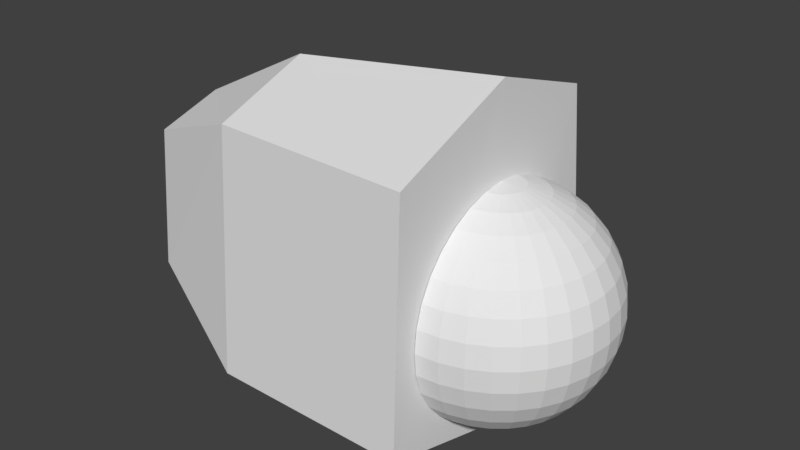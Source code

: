 # Source: L_thumb1.blend  (saved by Blender 2.79.0; exported with 4.5.12 LTS)
import bpy
from mathutils import Matrix  # noqa: F401  (used for matrix-valued properties, if any)

bpy.ops.wm.read_factory_settings(use_empty=True)
scene = bpy.context.scene
scene.name = 'Scene'

# ---- collections
col_collection_1 = bpy.data.collections.new('Collection 1'); scene.collection.children.link(col_collection_1)

# ---- materials (node trees are filled in below, after node groups)
mat_l_thumb1 = bpy.data.materials.new('L_thumb1')
mat_l_thumb1.alpha_threshold = 0.0
mat_l_thumb1.use_transparent_shadow = False
mat_l_thumb1.roughness = 0.5

# ---- material node trees

# ---- world
world_world = bpy.data.worlds.new('World'); scene.world = world_world
world_world.color = (0.05088, 0.05088, 0.05088)
world_world.use_sun_shadow = False
world_world.sun_shadow_jitter_overblur = 0.0
world_world.cycles.sampling_method = 'MANUAL'

# ---- meshes
me_014 = bpy.data.meshes.new('球.014')
me_014.from_pydata([(-0.1951, 0.0, 0.9808), (-0.3827, 0.0, 0.9239), (-0.5556, 0.0, 0.8315), (-0.7071, 0.0, 0.7071), (-0.8315, 0.0, 0.5556), (-0.9239, 0.0, 0.3827), (-0.9808, 0.0, 0.1951), (-1.0, 0.0, 7.55e-08), (-0.9808, 0.0, -0.1951), (-0.9239, 0.0, -0.3827), (-0.8315, 0.0, -0.5556), (-0.7071, 0.0, -0.7071), (-0.5556, 0.0, -0.8315), (-0.3827, 0.0, -0.9239), (-0.1951, 0.0, -0.9808), (-0.1913, 0.03806, 0.9808), (-0.3753, 0.07466, 0.9239), (-0.5449, 0.1084, 0.8315), (-0.6935, 0.1379, 0.7071), (-0.8155, 0.1622, 0.5556), (-0.9061, 0.1802, 0.3827), (-0.9619, 0.1913, 0.1951), (-0.9808, 0.1951, 7.55e-08), (-0.9619, 0.1913, -0.1951), (-0.9061, 0.1802, -0.3827), (-0.8155, 0.1622, -0.5556), (-0.6935, 0.1379, -0.7071), (-0.5449, 0.1084, -0.8315), (-0.3753, 0.07466, -0.9239), (-0.1913, 0.03806, -0.9808), (-0.1802, 0.07466, 0.9808), (-0.3536, 0.1464, 0.9239), (-0.5133, 0.2126, 0.8315), (-0.6533, 0.2706, 0.7071), (-0.7682, 0.3182, 0.5556), (-0.8536, 0.3536, 0.3827), (-0.9061, 0.3753, 0.1951), (-0.9239, 0.3827, 7.55e-08), (-0.9061, 0.3753, -0.1951), (-0.8536, 0.3536, -0.3827), (-0.7682, 0.3182, -0.5556), (-0.6533, 0.2706, -0.7071), (-0.5133, 0.2126, -0.8315), (-0.3536, 0.1464, -0.9239), (-0.1802, 0.07466, -0.9808), (-0.1622, 0.1084, 0.9808), (-0.3182, 0.2126, 0.9239), (-0.4619, 0.3087, 0.8315), (-0.5879, 0.3928, 0.7071), (-0.6913, 0.4619, 0.5556), (-0.7682, 0.5133, 0.3827), (-0.8155, 0.5449, 0.1951), (-0.8315, 0.5556, 7.55e-08), (-0.8155, 0.5449, -0.1951), (-0.7682, 0.5133, -0.3827), (-0.6913, 0.4619, -0.5556), (-0.5879, 0.3928, -0.7071), (-0.4619, 0.3087, -0.8315), (-0.3182, 0.2126, -0.9239), (-0.1622, 0.1084, -0.9808), (-0.1379, 0.1379, 0.9808), (-0.2706, 0.2706, 0.9239), (-0.3928, 0.3928, 0.8315), (-0.5, 0.5, 0.7071), (-0.5879, 0.5879, 0.5556), (-0.6533, 0.6533, 0.3827), (-0.6935, 0.6935, 0.1951), (-0.7071, 0.7071, 7.55e-08), (-0.6935, 0.6935, -0.1951), (-0.6533, 0.6533, -0.3827), (-0.5879, 0.5879, -0.5556), (-0.5, 0.5, -0.7071), (-0.3928, 0.3928, -0.8315), (-0.2706, 0.2706, -0.9239), (-0.1379, 0.1379, -0.9808), (-0.1084, 0.1622, 0.9808), (-0.2126, 0.3182, 0.9239), (-0.3087, 0.4619, 0.8315), (-0.3928, 0.5879, 0.7071), (-0.4619, 0.6913, 0.5556), (-0.5133, 0.7682, 0.3827), (-0.5449, 0.8155, 0.1951), (-0.5556, 0.8315, 7.55e-08), (-0.5449, 0.8155, -0.1951), (-0.5133, 0.7682, -0.3827), (-0.4619, 0.6913, -0.5556), (-0.3928, 0.5879, -0.7071), (-0.3087, 0.4619, -0.8315), (-0.2126, 0.3182, -0.9239), (-0.1084, 0.1622, -0.9808), (-0.07466, 0.1802, 0.9808), (-0.1464, 0.3536, 0.9239), (-0.2126, 0.5133, 0.8315), (-0.2706, 0.6533, 0.7071), (-0.3182, 0.7682, 0.5556), (-0.3536, 0.8536, 0.3827), (-0.3753, 0.9061, 0.1951), (-0.3827, 0.9239, 7.55e-08), (-0.3753, 0.9061, -0.1951), (-0.3536, 0.8536, -0.3827), (-0.3182, 0.7682, -0.5556), (-0.2706, 0.6533, -0.7071), (-0.2126, 0.5133, -0.8315), (-0.1464, 0.3536, -0.9239), (-0.07466, 0.1802, -0.9808), (-0.03806, 0.1913, 0.9808), (-0.07466, 0.3753, 0.9239), (-0.1084, 0.5449, 0.8315), (-0.1379, 0.6935, 0.7071), (-0.1622, 0.8155, 0.5556), (-0.1802, 0.9061, 0.3827), (-0.1913, 0.9619, 0.1951), (-0.1951, 0.9808, 7.55e-08), (-0.1913, 0.9619, -0.1951), (-0.1802, 0.9061, -0.3827), (-0.1622, 0.8155, -0.5556), (-0.1379, 0.6935, -0.7071), (-0.1084, 0.5449, -0.8315), (-0.07466, 0.3753, -0.9239), (-0.03806, 0.1913, -0.9808), (3.266e-07, 0.1951, 0.9808), (3.192e-07, 0.3827, 0.9239), (3.117e-07, 0.5556, 0.8315), (3.192e-07, 0.7071, 0.7071), (3.341e-07, 0.8315, 0.5556), (2.745e-07, 0.9239, 0.3827), (3.937e-07, 0.9808, 0.1951), (3.788e-07, 1.0, 7.55e-08), (3.937e-07, 0.9808, -0.1951), (2.298e-07, 0.9239, -0.3827), (3.341e-07, 0.8315, -0.5556), (3.192e-07, 0.7071, -0.7071), (3.415e-07, 0.5556, -0.8315), (3.043e-07, 0.3827, -0.9239), (3.08e-07, 0.1951, -0.9808), (3.258e-07, 0.0, -1.0), (3.117e-07, -0.1951, 0.9808), (2.819e-07, -0.3827, 0.9239), (2.819e-07, -0.5556, 0.8315), (1.851e-07, -0.7071, 0.7071), (1.404e-07, -0.8315, 0.5556), (3.192e-07, -0.9239, 0.3827), (9.567e-08, -0.9808, 0.1951), (1.404e-07, -1.0, 7.55e-08), (9.567e-08, -0.9808, -0.1951), (3.192e-07, -0.9239, -0.3827), (1.404e-07, -0.8315, -0.5556), (1.851e-07, -0.7071, -0.7071), (2.596e-07, -0.5556, -0.8315), (2.521e-07, -0.3827, -0.9239), (3.155e-07, -0.1951, -0.9808), (-0.03806, -0.1913, 0.9808), (-0.07466, -0.3753, 0.9239), (-0.1084, -0.5449, 0.8315), (-0.1379, -0.6935, 0.7071), (-0.1622, -0.8155, 0.5556), (-0.1802, -0.9061, 0.3827), (-0.1913, -0.9619, 0.1951), (-0.1951, -0.9808, 7.55e-08), (-0.1913, -0.9619, -0.1951), (-0.1802, -0.9061, -0.3827), (-0.1622, -0.8155, -0.5556), (-0.1379, -0.6935, -0.7071), (-0.1084, -0.5449, -0.8315), (-0.07466, -0.3753, -0.9239), (-0.03806, -0.1913, -0.9808), (-0.07466, -0.1802, 0.9808), (-0.1464, -0.3536, 0.9239), (-0.2126, -0.5133, 0.8315), (-0.2706, -0.6533, 0.7071), (-0.3182, -0.7682, 0.5556), (-0.3536, -0.8536, 0.3827), (-0.3753, -0.9061, 0.1951), (-0.3827, -0.9239, 7.55e-08), (-0.3753, -0.9061, -0.1951), (-0.3536, -0.8536, -0.3827), (-0.3182, -0.7682, -0.5556), (-0.2706, -0.6533, -0.7071), (-0.2126, -0.5133, -0.8315), (-0.1464, -0.3536, -0.9239), (-0.07466, -0.1802, -0.9808), (-0.1084, -0.1622, 0.9808), (-0.2126, -0.3182, 0.9239), (-0.3087, -0.4619, 0.8315), (-0.3928, -0.5879, 0.7071), (-0.4619, -0.6913, 0.5556), (-0.5133, -0.7682, 0.3827), (-0.5449, -0.8155, 0.1951), (-0.5556, -0.8315, 7.55e-08), (-0.5449, -0.8155, -0.1951), (-0.5133, -0.7682, -0.3827), (-0.4619, -0.6913, -0.5556), (-0.3928, -0.5879, -0.7071), (-0.3087, -0.4619, -0.8315), (-0.2126, -0.3182, -0.9239), (-0.1084, -0.1622, -0.9808), (-0.1379, -0.1379, 0.9808), (-0.2706, -0.2706, 0.9239), (-0.3928, -0.3928, 0.8315), (-0.5, -0.5, 0.7071), (-0.5879, -0.5879, 0.5556), (-0.6533, -0.6533, 0.3827), (-0.6935, -0.6935, 0.1951), (-0.7071, -0.7071, 7.55e-08), (-0.6935, -0.6935, -0.1951), (-0.6533, -0.6533, -0.3827), (-0.5879, -0.5879, -0.5556), (-0.5, -0.5, -0.7071), (-0.3928, -0.3928, -0.8315), (-0.2706, -0.2706, -0.9239), (-0.1379, -0.1379, -0.9808), (-0.1622, -0.1084, 0.9808), (-0.3182, -0.2126, 0.9239), (-0.4619, -0.3087, 0.8315), (-0.5879, -0.3928, 0.7071), (-0.6913, -0.4619, 0.5556), (-0.7682, -0.5133, 0.3827), (-0.8155, -0.5449, 0.1951), (-0.8315, -0.5556, 7.55e-08), (-0.8155, -0.5449, -0.1951), (-0.7682, -0.5133, -0.3827), (-0.6913, -0.4619, -0.5556), (-0.5879, -0.3928, -0.7071), (-0.4619, -0.3087, -0.8315), (-0.3182, -0.2126, -0.9239), (-0.1622, -0.1084, -0.9808), (2.48e-08, -1.247e-07, 1.0), (-0.1802, -0.07466, 0.9808), (-0.3536, -0.1464, 0.9239), (-0.5133, -0.2126, 0.8315), (-0.6533, -0.2706, 0.7071), (-0.7682, -0.3182, 0.5556), (-0.8536, -0.3536, 0.3827), (-0.9061, -0.3753, 0.1951), (-0.9239, -0.3827, 7.55e-08), (-0.9061, -0.3753, -0.1951), (-0.8536, -0.3536, -0.3827), (-0.7682, -0.3182, -0.5556), (-0.6533, -0.2706, -0.7071), (-0.5133, -0.2126, -0.8315), (-0.3536, -0.1464, -0.9239), (-0.1802, -0.07466, -0.9808), (-0.1913, -0.03806, 0.9808), (-0.3753, -0.07466, 0.9239), (-0.5449, -0.1084, 0.8315), (-0.6935, -0.1379, 0.7071), (-0.8155, -0.1622, 0.5556), (-0.9061, -0.1802, 0.3827), (-0.9619, -0.1913, 0.1951), (-0.9808, -0.1951, 7.55e-08), (-0.9619, -0.1913, -0.1951), (-0.9061, -0.1802, -0.3827), (-0.8155, -0.1622, -0.5556), (-0.6935, -0.1379, -0.7071), (-0.5449, -0.1084, -0.8315), (-0.3753, -0.07466, -0.9239), (-0.1913, -0.03806, -0.9808), (0.003801, 1.254, -0.8797), (0.003792, -1.232, -0.8401), (2.953, -0.8269, -0.373), (2.953, 0.6981, -0.2797), (0.003798, 0.977, 1.478), (0.003789, -1.156, 1.327), (2.953, -0.723, 0.8583), (2.953, 0.5913, 0.8343), (-0.01246, -0.01211, -1.178), (2.952, -0.03501, -0.5629), (0.003793, -0.006044, 1.801), (2.953, -0.1308, 1.046), (1.867, -1.167, -0.9026), (1.867, -0.1559, 1.61), (1.867, 1.048, -0.7374), (1.867, -1.016, 1.278), (1.867, -0.01211, -1.114), (1.867, 0.8929, 1.235)], [], [(9, 8, 23, 24), (7, 6, 21, 22), (5, 4, 19, 20), (3, 2, 17, 18), (14, 13, 28, 29), (1, 0, 15, 16), (12, 11, 26, 27), (10, 9, 24, 25), (8, 7, 22, 23), (6, 5, 20, 21), (4, 3, 18, 19), (2, 1, 16, 17), (13, 12, 27, 28), (11, 10, 25, 26), (19, 18, 33, 34), (17, 16, 31, 32), (28, 27, 42, 43), (26, 25, 40, 41), (24, 23, 38, 39), (22, 21, 36, 37), (20, 19, 34, 35), (18, 17, 32, 33), (29, 28, 43, 44), (16, 15, 30, 31), (27, 26, 41, 42), (25, 24, 39, 40), (23, 22, 37, 38), (21, 20, 35, 36), (34, 33, 48, 49), (32, 31, 46, 47), (43, 42, 57, 58), (41, 40, 55, 56), (39, 38, 53, 54), (37, 36, 51, 52), (35, 34, 49, 50), (33, 32, 47, 48), (44, 43, 58, 59), (31, 30, 45, 46), (42, 41, 56, 57), (40, 39, 54, 55), (38, 37, 52, 53), (36, 35, 50, 51), (49, 48, 63, 64), (47, 46, 61, 62), (58, 57, 72, 73), (56, 55, 70, 71), (54, 53, 68, 69), (52, 51, 66, 67), (50, 49, 64, 65), (48, 47, 62, 63), (59, 58, 73, 74), (46, 45, 60, 61), (57, 56, 71, 72), (55, 54, 69, 70), (53, 52, 67, 68), (51, 50, 65, 66), (64, 63, 78, 79), (62, 61, 76, 77), (73, 72, 87, 88), (71, 70, 85, 86), (69, 68, 83, 84), (67, 66, 81, 82), (65, 64, 79, 80), (63, 62, 77, 78), (74, 73, 88, 89), (61, 60, 75, 76), (72, 71, 86, 87), (70, 69, 84, 85), (68, 67, 82, 83), (66, 65, 80, 81), (79, 78, 93, 94), (77, 76, 91, 92), (88, 87, 102, 103), (86, 85, 100, 101), (84, 83, 98, 99), (82, 81, 96, 97), (80, 79, 94, 95), (78, 77, 92, 93), (89, 88, 103, 104), (76, 75, 90, 91), (87, 86, 101, 102), (85, 84, 99, 100), (83, 82, 97, 98), (81, 80, 95, 96), (94, 93, 108, 109), (92, 91, 106, 107), (103, 102, 117, 118), (101, 100, 115, 116), (99, 98, 113, 114), (97, 96, 111, 112), (95, 94, 109, 110), (93, 92, 107, 108), (104, 103, 118, 119), (91, 90, 105, 106), (102, 101, 116, 117), (100, 99, 114, 115), (98, 97, 112, 113), (96, 95, 110, 111), (109, 108, 123, 124), (107, 106, 121, 122), (118, 117, 132, 133), (116, 115, 130, 131), (114, 113, 128, 129), (112, 111, 126, 127), (110, 109, 124, 125), (108, 107, 122, 123), (119, 118, 133, 134), (106, 105, 120, 121), (117, 116, 131, 132), (115, 114, 129, 130), (113, 112, 127, 128), (111, 110, 125, 126), (140, 139, 154, 155), (138, 137, 152, 153), (149, 148, 163, 164), (147, 146, 161, 162), (145, 144, 159, 160), (143, 142, 157, 158), (141, 140, 155, 156), (139, 138, 153, 154), (150, 149, 164, 165), (137, 136, 151, 152), (148, 147, 162, 163), (146, 145, 160, 161), (144, 143, 158, 159), (142, 141, 156, 157), (155, 154, 169, 170), (153, 152, 167, 168), (164, 163, 178, 179), (162, 161, 176, 177), (160, 159, 174, 175), (158, 157, 172, 173), (156, 155, 170, 171), (154, 153, 168, 169), (165, 164, 179, 180), (152, 151, 166, 167), (163, 162, 177, 178), (161, 160, 175, 176), (159, 158, 173, 174), (157, 156, 171, 172), (170, 169, 184, 185), (168, 167, 182, 183), (179, 178, 193, 194), (177, 176, 191, 192), (175, 174, 189, 190), (173, 172, 187, 188), (171, 170, 185, 186), (169, 168, 183, 184), (180, 179, 194, 195), (167, 166, 181, 182), (178, 177, 192, 193), (176, 175, 190, 191), (174, 173, 188, 189), (172, 171, 186, 187), (185, 184, 199, 200), (183, 182, 197, 198), (194, 193, 208, 209), (192, 191, 206, 207), (190, 189, 204, 205), (188, 187, 202, 203), (186, 185, 200, 201), (184, 183, 198, 199), (195, 194, 209, 210), (182, 181, 196, 197), (193, 192, 207, 208), (191, 190, 205, 206), (189, 188, 203, 204), (187, 186, 201, 202), (200, 199, 214, 215), (198, 197, 212, 213), (209, 208, 223, 224), (207, 206, 221, 222), (205, 204, 219, 220), (203, 202, 217, 218), (201, 200, 215, 216), (199, 198, 213, 214), (210, 209, 224, 225), (197, 196, 211, 212), (208, 207, 222, 223), (206, 205, 220, 221), (204, 203, 218, 219), (202, 201, 216, 217), (215, 214, 230, 231), (213, 212, 228, 229), (224, 223, 239, 240), (222, 221, 237, 238), (220, 219, 235, 236), (218, 217, 233, 234), (216, 215, 231, 232), (214, 213, 229, 230), (225, 224, 240, 241), (212, 211, 227, 228), (223, 222, 238, 239), (221, 220, 236, 237), (219, 218, 234, 235), (217, 216, 232, 233), (231, 230, 245, 246), (229, 228, 243, 244), (240, 239, 254, 255), (238, 237, 252, 253), (236, 235, 250, 251), (234, 233, 248, 249), (232, 231, 246, 247), (230, 229, 244, 245), (241, 240, 255, 256), (228, 227, 242, 243), (239, 238, 253, 254), (237, 236, 251, 252), (235, 234, 249, 250), (233, 232, 247, 248), (135, 14, 29), (0, 226, 15), (135, 29, 44), (15, 226, 30), (135, 44, 59), (30, 226, 45), (135, 59, 74), (45, 226, 60), (135, 74, 89), (60, 226, 75), (135, 89, 104), (75, 226, 90), (135, 104, 119), (90, 226, 105), (135, 119, 134), (105, 226, 120), (135, 150, 165), (136, 226, 151), (135, 165, 180), (151, 226, 166), (135, 180, 195), (166, 226, 181), (135, 195, 210), (181, 226, 196), (135, 210, 225), (196, 226, 211), (135, 225, 241), (211, 226, 227), (135, 241, 256), (227, 226, 242), (246, 245, 3, 4), (135, 256, 14), (244, 243, 1, 2), (255, 254, 12, 13), (242, 226, 0), (253, 252, 10, 11), (251, 250, 8, 9), (249, 248, 6, 7), (247, 246, 4, 5), (245, 244, 2, 3), (256, 255, 13, 14), (243, 242, 0, 1), (254, 253, 11, 12), (252, 251, 9, 10), (250, 249, 7, 8), (248, 247, 5, 6), (261, 267, 265, 257), (262, 272, 269, 258), (268, 264, 260, 266), (274, 261, 257, 271), (257, 265, 273, 271), (274, 270, 267, 261), (267, 262, 258, 265), (265, 258, 269, 273), (270, 272, 262, 267), (263, 268, 266, 259), (264, 268, 270, 274), (264, 274, 271, 260), (273, 269, 259, 266), (271, 273, 266, 260), (272, 263, 259, 269), (268, 263, 272, 270)])
_uv = me_014.uv_layers.new(name='UVマップ')
_uv.uv.foreach_set('vector', [0.2335, 0.6749, 0.2111, 0.6865, 0.2026, 0.665, 0.2227, 0.6557, 0.187, 0.6943, 0.1644, 0.6943, 0.1625, 0.6753, 0.1822, 0.6715, 0.1457, 0.6943, 0.1282, 0.6944, 0.1271, 0.6801, 0.1444, 0.6778, 0.111, 0.6945, 0.09371, 0.6947, 0.09292, 0.6849, 0.1101, 0.6824, 0.3154, 0.5824, 0.3027, 0.6039, 0.2953, 0.5981, 0.3114, 0.5797, 0.07566, 0.6948, 0.05637, 0.695, 0.05602, 0.6911, 0.07505, 0.6878, 0.2885, 0.6243, 0.2722, 0.6433, 0.2607, 0.6306, 0.2785, 0.6151, 0.2539, 0.6603, 0.2335, 0.6749, 0.2227, 0.6557, 0.2421, 0.6442, 0.2111, 0.6865, 0.187, 0.6943, 0.1822, 0.6715, 0.2026, 0.665, 0.1644, 0.6943, 0.1457, 0.6943, 0.1444, 0.6778, 0.1625, 0.6753, 0.1282, 0.6944, 0.111, 0.6945, 0.1101, 0.6824, 0.1271, 0.6801, 0.09371, 0.6947, 0.07566, 0.6948, 0.07505, 0.6878, 0.09292, 0.6849, 0.3027, 0.6039, 0.2885, 0.6243, 0.2785, 0.6151, 0.2953, 0.5981, 0.2722, 0.6433, 0.2539, 0.6603, 0.2421, 0.6442, 0.2607, 0.6306, 0.1271, 0.6801, 0.1101, 0.6824, 0.1076, 0.6705, 0.1243, 0.6661, 0.09292, 0.6849, 0.07505, 0.6878, 0.07333, 0.6809, 0.09073, 0.6753, 0.2953, 0.5981, 0.2785, 0.6151, 0.2703, 0.605, 0.2892, 0.5913, 0.2607, 0.6306, 0.2421, 0.6442, 0.2327, 0.6284, 0.2515, 0.6174, 0.2227, 0.6557, 0.2026, 0.665, 0.1951, 0.6458, 0.2138, 0.6378, 0.1822, 0.6715, 0.1625, 0.6753, 0.1585, 0.6574, 0.1766, 0.6523, 0.1444, 0.6778, 0.1271, 0.6801, 0.1243, 0.6661, 0.1411, 0.6618, 0.1101, 0.6824, 0.09292, 0.6849, 0.09073, 0.6753, 0.1076, 0.6705, 0.3114, 0.5797, 0.2953, 0.5981, 0.2892, 0.5913, 0.3081, 0.5763, 0.07505, 0.6878, 0.05602, 0.6911, 0.055, 0.6874, 0.07333, 0.6809, 0.2785, 0.6151, 0.2607, 0.6306, 0.2515, 0.6174, 0.2703, 0.605, 0.2421, 0.6442, 0.2227, 0.6557, 0.2138, 0.6378, 0.2327, 0.6284, 0.2026, 0.665, 0.1822, 0.6715, 0.1766, 0.6523, 0.1951, 0.6458, 0.1625, 0.6753, 0.1444, 0.6778, 0.1411, 0.6618, 0.1585, 0.6574, 0.1243, 0.6661, 0.1076, 0.6705, 0.1035, 0.6588, 0.1198, 0.6523, 0.09073, 0.6753, 0.07333, 0.6809, 0.0705, 0.6742, 0.08716, 0.666, 0.2892, 0.5913, 0.2703, 0.605, 0.2639, 0.5942, 0.2843, 0.5836, 0.2515, 0.6174, 0.2327, 0.6284, 0.2249, 0.6126, 0.2441, 0.6038, 0.2138, 0.6378, 0.1951, 0.6458, 0.1881, 0.6278, 0.2063, 0.6206, 0.1766, 0.6523, 0.1585, 0.6574, 0.1531, 0.6404, 0.1704, 0.6344, 0.1411, 0.6618, 0.1243, 0.6661, 0.1198, 0.6523, 0.1363, 0.6463, 0.1076, 0.6705, 0.09073, 0.6753, 0.08716, 0.666, 0.1035, 0.6588, 0.3081, 0.5763, 0.2892, 0.5913, 0.2843, 0.5836, 0.3054, 0.5723, 0.07333, 0.6809, 0.055, 0.6874, 0.05333, 0.6838, 0.0705, 0.6742, 0.2703, 0.605, 0.2515, 0.6174, 0.2441, 0.6038, 0.2639, 0.5942, 0.2327, 0.6284, 0.2138, 0.6378, 0.2063, 0.6206, 0.2249, 0.6126, 0.1951, 0.6458, 0.1766, 0.6523, 0.1704, 0.6344, 0.1881, 0.6278, 0.1585, 0.6574, 0.1411, 0.6618, 0.1363, 0.6463, 0.1531, 0.6404, 0.1198, 0.6523, 0.1035, 0.6588, 0.09791, 0.6474, 0.1138, 0.6389, 0.08716, 0.666, 0.0705, 0.6742, 0.06657, 0.668, 0.08218, 0.657, 0.2843, 0.5836, 0.2639, 0.5942, 0.2591, 0.5827, 0.2809, 0.5754, 0.2441, 0.6038, 0.2249, 0.6126, 0.2186, 0.5967, 0.2384, 0.5898, 0.2063, 0.6206, 0.1881, 0.6278, 0.1813, 0.6103, 0.1996, 0.6036, 0.1704, 0.6344, 0.1531, 0.6404, 0.1466, 0.6239, 0.1637, 0.617, 0.1363, 0.6463, 0.1198, 0.6523, 0.1138, 0.6389, 0.13, 0.6311, 0.1035, 0.6588, 0.08716, 0.666, 0.08218, 0.657, 0.09791, 0.6474, 0.3054, 0.5723, 0.2843, 0.5836, 0.2809, 0.5754, 0.3036, 0.568, 0.0705, 0.6742, 0.05333, 0.6838, 0.05103, 0.6806, 0.06657, 0.668, 0.2639, 0.5942, 0.2441, 0.6038, 0.2384, 0.5898, 0.2591, 0.5827, 0.2249, 0.6126, 0.2063, 0.6206, 0.1996, 0.6036, 0.2186, 0.5967, 0.1881, 0.6278, 0.1704, 0.6344, 0.1637, 0.617, 0.1813, 0.6103, 0.1531, 0.6404, 0.1363, 0.6463, 0.13, 0.6311, 0.1466, 0.6239, 0.1138, 0.6389, 0.09791, 0.6474, 0.09063, 0.6364, 0.1062, 0.6256, 0.08218, 0.657, 0.06657, 0.668, 0.06153, 0.6623, 0.07573, 0.6486, 0.2809, 0.5754, 0.2591, 0.5827, 0.2559, 0.5705, 0.2788, 0.5666, 0.2384, 0.5898, 0.2186, 0.5967, 0.2134, 0.5803, 0.2341, 0.5751, 0.1996, 0.6036, 0.1813, 0.6103, 0.1747, 0.5925, 0.1936, 0.5861, 0.1637, 0.617, 0.1466, 0.6239, 0.1391, 0.6073, 0.1565, 0.5995, 0.13, 0.6311, 0.1138, 0.6389, 0.1062, 0.6256, 0.1223, 0.616, 0.09791, 0.6474, 0.08218, 0.657, 0.07573, 0.6486, 0.09063, 0.6364, 0.3036, 0.568, 0.2809, 0.5754, 0.2788, 0.5666, 0.3026, 0.5634, 0.06657, 0.668, 0.05103, 0.6806, 0.04815, 0.6778, 0.06153, 0.6623, 0.2591, 0.5827, 0.2384, 0.5898, 0.2341, 0.5751, 0.2559, 0.5705, 0.2186, 0.5967, 0.1996, 0.6036, 0.1936, 0.5861, 0.2134, 0.5803, 0.1813, 0.6103, 0.1637, 0.617, 0.1565, 0.5995, 0.1747, 0.5925, 0.1466, 0.6239, 0.13, 0.6311, 0.1223, 0.616, 0.1391, 0.6073, 0.1062, 0.6256, 0.09063, 0.6364, 0.08154, 0.6258, 0.09666, 0.6124, 0.07573, 0.6486, 0.06153, 0.6623, 0.05542, 0.6574, 0.06773, 0.6408, 0.2788, 0.5666, 0.2559, 0.5705, 0.2544, 0.5578, 0.2781, 0.5575, 0.2341, 0.5751, 0.2134, 0.5803, 0.2093, 0.5629, 0.2314, 0.5596, 0.1936, 0.5861, 0.1747, 0.5925, 0.1679, 0.5738, 0.1881, 0.5676, 0.1565, 0.5995, 0.1391, 0.6073, 0.1303, 0.5902, 0.1486, 0.5813, 0.1223, 0.616, 0.1062, 0.6256, 0.09666, 0.6124, 0.1129, 0.6006, 0.09063, 0.6364, 0.07573, 0.6486, 0.06773, 0.6408, 0.08154, 0.6258, 0.3026, 0.5634, 0.2788, 0.5666, 0.2781, 0.5575, 0.3024, 0.5586, 0.06153, 0.6623, 0.04815, 0.6778, 0.04473, 0.6756, 0.05542, 0.6574, 0.2559, 0.5705, 0.2341, 0.5751, 0.2314, 0.5596, 0.2544, 0.5578, 0.2134, 0.5803, 0.1936, 0.5861, 0.1881, 0.5676, 0.2093, 0.5629, 0.1747, 0.5925, 0.1565, 0.5995, 0.1486, 0.5813, 0.1679, 0.5738, 0.1391, 0.6073, 0.1223, 0.616, 0.1129, 0.6006, 0.1303, 0.5902, 0.09666, 0.6124, 0.08154, 0.6258, 0.07036, 0.6159, 0.08491, 0.5994, 0.06773, 0.6408, 0.05542, 0.6574, 0.04825, 0.6535, 0.05808, 0.6341, 0.2781, 0.5575, 0.2544, 0.5578, 0.2548, 0.5445, 0.2791, 0.5483, 0.2314, 0.5596, 0.2093, 0.5629, 0.2066, 0.544, 0.2305, 0.5431, 0.1881, 0.5676, 0.1679, 0.5738, 0.161, 0.5534, 0.1833, 0.5475, 0.1486, 0.5813, 0.1303, 0.5902, 0.1198, 0.5721, 0.1397, 0.5616, 0.1129, 0.6006, 0.09666, 0.6124, 0.08491, 0.5994, 0.1015, 0.5847, 0.08154, 0.6258, 0.06773, 0.6408, 0.05808, 0.6341, 0.07036, 0.6159, 0.3024, 0.5586, 0.2781, 0.5575, 0.2791, 0.5483, 0.3032, 0.5539, 0.05542, 0.6574, 0.04473, 0.6756, 0.04087, 0.6739, 0.04825, 0.6535, 0.2544, 0.5578, 0.2314, 0.5596, 0.2305, 0.5431, 0.2548, 0.5445, 0.2093, 0.5629, 0.1881, 0.5676, 0.1833, 0.5475, 0.2066, 0.544, 0.1679, 0.5738, 0.1486, 0.5813, 0.1397, 0.5616, 0.161, 0.5534, 0.1303, 0.5902, 0.1129, 0.6006, 0.1015, 0.5847, 0.1198, 0.5721, 0.08491, 0.5994, 0.07036, 0.6159, 0.05673, 0.6068, 0.07034, 0.5864, 0.05808, 0.6341, 0.04825, 0.6535, 0.04012, 0.6509, 0.04667, 0.6286, 0.2791, 0.5483, 0.2548, 0.5445, 0.2573, 0.5307, 0.2817, 0.539, 0.2305, 0.5431, 0.2066, 0.544, 0.2056, 0.5233, 0.2318, 0.5253, 0.1833, 0.5475, 0.161, 0.5534, 0.1538, 0.5304, 0.1794, 0.525, 0.1397, 0.5616, 0.1198, 0.5721, 0.1072, 0.5523, 0.1295, 0.5396, 0.1015, 0.5847, 0.08491, 0.5994, 0.07034, 0.5864, 0.08727, 0.568, 0.07036, 0.6159, 0.05808, 0.6341, 0.04667, 0.6286, 0.05673, 0.6068, 0.3032, 0.5539, 0.2791, 0.5483, 0.2817, 0.539, 0.3048, 0.5493, 0.04825, 0.6535, 0.04087, 0.6739, 0.03668, 0.6731, 0.04012, 0.6509, 0.2548, 0.5445, 0.2305, 0.5431, 0.2318, 0.5253, 0.2573, 0.5307, 0.2066, 0.544, 0.1833, 0.5475, 0.1794, 0.525, 0.2056, 0.5233, 0.161, 0.5534, 0.1397, 0.5616, 0.1295, 0.5396, 0.1538, 0.5304, 0.1198, 0.5721, 0.1015, 0.5847, 0.08727, 0.568, 0.1072, 0.5523, 0.07438, 0.8036, 0.05956, 0.7842, 0.07271, 0.7744, 0.08797, 0.7901, 0.04811, 0.7627, 0.04047, 0.74, 0.04874, 0.737, 0.05947, 0.7566, 0.2767, 0.8473, 0.2536, 0.854, 0.2516, 0.8411, 0.2747, 0.8384, 0.2298, 0.8586, 0.2052, 0.8604, 0.2063, 0.8407, 0.2288, 0.8419, 0.1807, 0.8584, 0.157, 0.854, 0.1631, 0.8322, 0.1843, 0.8375, 0.1337, 0.8463, 0.1115, 0.8352, 0.1231, 0.8153, 0.1427, 0.8249, 0.09185, 0.8204, 0.07438, 0.8036, 0.08797, 0.7901, 0.1048, 0.8038, 0.05956, 0.7842, 0.04811, 0.7627, 0.05947, 0.7566, 0.07271, 0.7744, 0.2991, 0.8389, 0.2767, 0.8473, 0.2747, 0.8384, 0.2978, 0.8344, 0.04047, 0.74, 0.03658, 0.7172, 0.04086, 0.7162, 0.04874, 0.737, 0.2536, 0.854, 0.2298, 0.8586, 0.2288, 0.8419, 0.2516, 0.8411, 0.2052, 0.8604, 0.1807, 0.8584, 0.1843, 0.8375, 0.2063, 0.8407, 0.157, 0.854, 0.1337, 0.8463, 0.1427, 0.8249, 0.1631, 0.8322, 0.1115, 0.8352, 0.09185, 0.8204, 0.1048, 0.8038, 0.1231, 0.8153, 0.08797, 0.7901, 0.07271, 0.7744, 0.08343, 0.7639, 0.09898, 0.7767, 0.05947, 0.7566, 0.04874, 0.737, 0.05594, 0.7328, 0.06896, 0.7493, 0.2747, 0.8384, 0.2516, 0.8411, 0.2516, 0.8285, 0.2742, 0.8296, 0.2288, 0.8419, 0.2063, 0.8407, 0.2089, 0.8229, 0.2299, 0.8263, 0.1843, 0.8375, 0.1631, 0.8322, 0.1693, 0.8126, 0.1887, 0.8184, 0.1427, 0.8249, 0.1231, 0.8153, 0.1327, 0.7974, 0.1506, 0.8057, 0.1048, 0.8038, 0.08797, 0.7901, 0.09898, 0.7767, 0.1154, 0.7879, 0.07271, 0.7744, 0.05947, 0.7566, 0.06896, 0.7493, 0.08343, 0.7639, 0.2978, 0.8344, 0.2747, 0.8384, 0.2742, 0.8296, 0.2974, 0.8298, 0.04874, 0.737, 0.04086, 0.7162, 0.04476, 0.7146, 0.05594, 0.7328, 0.2516, 0.8411, 0.2288, 0.8419, 0.2299, 0.8263, 0.2516, 0.8285, 0.2063, 0.8407, 0.1843, 0.8375, 0.1887, 0.8184, 0.2089, 0.8229, 0.1631, 0.8322, 0.1427, 0.8249, 0.1506, 0.8057, 0.1693, 0.8126, 0.1231, 0.8153, 0.1048, 0.8038, 0.1154, 0.7879, 0.1327, 0.7974, 0.09898, 0.7767, 0.08343, 0.7639, 0.09211, 0.7531, 0.1079, 0.7634, 0.06896, 0.7493, 0.05594, 0.7328, 0.06203, 0.7277, 0.07676, 0.7413, 0.2742, 0.8296, 0.2516, 0.8285, 0.2534, 0.8164, 0.2752, 0.8209, 0.2299, 0.8263, 0.2089, 0.8229, 0.2128, 0.8062, 0.2327, 0.8115, 0.1887, 0.8184, 0.1693, 0.8126, 0.1755, 0.7945, 0.1938, 0.8007, 0.1506, 0.8057, 0.1327, 0.7974, 0.1408, 0.7805, 0.1579, 0.7878, 0.1154, 0.7879, 0.09898, 0.7767, 0.1079, 0.7634, 0.1241, 0.7725, 0.08343, 0.7639, 0.06896, 0.7493, 0.07676, 0.7413, 0.09211, 0.7531, 0.2974, 0.8298, 0.2742, 0.8296, 0.2752, 0.8209, 0.2978, 0.8253, 0.05594, 0.7328, 0.04476, 0.7146, 0.0482, 0.7123, 0.06203, 0.7277, 0.2516, 0.8285, 0.2299, 0.8263, 0.2327, 0.8115, 0.2534, 0.8164, 0.2089, 0.8229, 0.1887, 0.8184, 0.1938, 0.8007, 0.2128, 0.8062, 0.1693, 0.8126, 0.1506, 0.8057, 0.1579, 0.7878, 0.1755, 0.7945, 0.1327, 0.7974, 0.1154, 0.7879, 0.1241, 0.7725, 0.1408, 0.7805, 0.1079, 0.7634, 0.09211, 0.7531, 0.09903, 0.7418, 0.1151, 0.75, 0.07676, 0.7413, 0.06203, 0.7277, 0.06699, 0.7219, 0.083, 0.7326, 0.2752, 0.8209, 0.2534, 0.8164, 0.2569, 0.8048, 0.2776, 0.8126, 0.2327, 0.8115, 0.2128, 0.8062, 0.218, 0.7904, 0.237, 0.7974, 0.1938, 0.8007, 0.1755, 0.7945, 0.1818, 0.7771, 0.1996, 0.7837, 0.1579, 0.7878, 0.1408, 0.7805, 0.1478, 0.764, 0.1646, 0.7706, 0.1241, 0.7725, 0.1079, 0.7634, 0.1151, 0.75, 0.1313, 0.7573, 0.09211, 0.7531, 0.07676, 0.7413, 0.083, 0.7326, 0.09903, 0.7418, 0.2978, 0.8253, 0.2752, 0.8209, 0.2776, 0.8126, 0.2991, 0.8209, 0.06203, 0.7277, 0.0482, 0.7123, 0.0511, 0.7094, 0.06699, 0.7219, 0.2534, 0.8164, 0.2327, 0.8115, 0.237, 0.7974, 0.2569, 0.8048, 0.2128, 0.8062, 0.1938, 0.8007, 0.1996, 0.7837, 0.218, 0.7904, 0.1755, 0.7945, 0.1579, 0.7878, 0.1646, 0.7706, 0.1818, 0.7771, 0.1408, 0.7805, 0.1241, 0.7725, 0.1313, 0.7573, 0.1478, 0.764, 0.1151, 0.75, 0.09903, 0.7418, 0.1043, 0.7303, 0.1207, 0.7364, 0.083, 0.7326, 0.06699, 0.7219, 0.07084, 0.7156, 0.08778, 0.7235, 0.2776, 0.8126, 0.2569, 0.8048, 0.2619, 0.7938, 0.2813, 0.8048, 0.237, 0.7974, 0.218, 0.7904, 0.2243, 0.7749, 0.2429, 0.7839, 0.1996, 0.7837, 0.1818, 0.7771, 0.1883, 0.7599, 0.2061, 0.7671, 0.1646, 0.7706, 0.1478, 0.764, 0.1539, 0.7477, 0.1709, 0.7535, 0.1313, 0.7573, 0.1151, 0.75, 0.1207, 0.7364, 0.1372, 0.7421, 0.09903, 0.7418, 0.083, 0.7326, 0.08778, 0.7235, 0.1043, 0.7303, 0.2991, 0.8209, 0.2776, 0.8126, 0.2813, 0.8048, 0.3011, 0.8168, 0.06699, 0.7219, 0.0511, 0.7094, 0.0534, 0.7062, 0.07084, 0.7156, 0.2569, 0.8048, 0.237, 0.7974, 0.2429, 0.7839, 0.2619, 0.7938, 0.218, 0.7904, 0.1996, 0.7837, 0.2061, 0.7671, 0.2243, 0.7749, 0.1818, 0.7771, 0.1646, 0.7706, 0.1709, 0.7535, 0.1883, 0.7599, 0.1478, 0.764, 0.1313, 0.7573, 0.1372, 0.7421, 0.1539, 0.7477, 0.1207, 0.7364, 0.1043, 0.7303, 0.1081, 0.7186, 0.1248, 0.7227, 0.08778, 0.7235, 0.07084, 0.7156, 0.07357, 0.7089, 0.09114, 0.7141, 0.2813, 0.8048, 0.2619, 0.7938, 0.2685, 0.7835, 0.2864, 0.7977, 0.2429, 0.7839, 0.2243, 0.7749, 0.232, 0.7596, 0.2504, 0.7708, 0.2061, 0.7671, 0.1883, 0.7599, 0.1951, 0.7422, 0.2136, 0.7502, 0.1709, 0.7535, 0.1539, 0.7477, 0.159, 0.7308, 0.1768, 0.7358, 0.1372, 0.7421, 0.1207, 0.7364, 0.1248, 0.7227, 0.1416, 0.7266, 0.1043, 0.7303, 0.08778, 0.7235, 0.09114, 0.7141, 0.1081, 0.7186, 0.3011, 0.8168, 0.2813, 0.8048, 0.2864, 0.7977, 0.3039, 0.8132, 0.07084, 0.7156, 0.0534, 0.7062, 0.05506, 0.7026, 0.07357, 0.7089, 0.2619, 0.7938, 0.2429, 0.7839, 0.2504, 0.7708, 0.2685, 0.7835, 0.2243, 0.7749, 0.2061, 0.7671, 0.2136, 0.7502, 0.232, 0.7596, 0.1883, 0.7599, 0.1709, 0.7535, 0.1768, 0.7358, 0.1951, 0.7422, 0.1539, 0.7477, 0.1372, 0.7421, 0.1416, 0.7266, 0.159, 0.7308, 0.1248, 0.7227, 0.1081, 0.7186, 0.1103, 0.7066, 0.1273, 0.7086, 0.09114, 0.7141, 0.07357, 0.7089, 0.07519, 0.7019, 0.09311, 0.7044, 0.2864, 0.7977, 0.2685, 0.7835, 0.2769, 0.7738, 0.2927, 0.7913, 0.2504, 0.7708, 0.232, 0.7596, 0.2415, 0.7442, 0.2598, 0.758, 0.2136, 0.7502, 0.1951, 0.7422, 0.2024, 0.7232, 0.2224, 0.7325, 0.1768, 0.7358, 0.159, 0.7308, 0.1628, 0.713, 0.1822, 0.7167, 0.1416, 0.7266, 0.1248, 0.7227, 0.1273, 0.7086, 0.1446, 0.7107, 0.1081, 0.7186, 0.09114, 0.7141, 0.09311, 0.7044, 0.1103, 0.7066, 0.3039, 0.8132, 0.2864, 0.7977, 0.2927, 0.7913, 0.3073, 0.8101, 0.07357, 0.7089, 0.05506, 0.7026, 0.05607, 0.6988, 0.07519, 0.7019, 0.2685, 0.7835, 0.2504, 0.7708, 0.2598, 0.758, 0.2769, 0.7738, 0.232, 0.7596, 0.2136, 0.7502, 0.2224, 0.7325, 0.2415, 0.7442, 0.1951, 0.7422, 0.1768, 0.7358, 0.1822, 0.7167, 0.2024, 0.7232, 0.159, 0.7308, 0.1416, 0.7266, 0.1446, 0.7107, 0.1628, 0.713, 0.327, 0.5605, 0.3154, 0.5824, 0.3114, 0.5797, 0.05637, 0.695, 0.03546, 0.695, 0.05602, 0.6911, 0.327, 0.5605, 0.3114, 0.5797, 0.3081, 0.5763, 0.05602, 0.6911, 0.03546, 0.695, 0.055, 0.6874, 0.327, 0.5605, 0.3081, 0.5763, 0.3054, 0.5723, 0.055, 0.6874, 0.03546, 0.695, 0.05333, 0.6838, 0.327, 0.5605, 0.3054, 0.5723, 0.3036, 0.568, 0.05333, 0.6838, 0.03546, 0.695, 0.05103, 0.6806, 0.327, 0.5605, 0.3036, 0.568, 0.3026, 0.5634, 0.05103, 0.6806, 0.03546, 0.695, 0.04815, 0.6778, 0.327, 0.5605, 0.3026, 0.5634, 0.3024, 0.5586, 0.04815, 0.6778, 0.03546, 0.695, 0.04473, 0.6756, 0.327, 0.5605, 0.3024, 0.5586, 0.3032, 0.5539, 0.04473, 0.6756, 0.03546, 0.695, 0.04087, 0.6739, 0.327, 0.5605, 0.3032, 0.5539, 0.3048, 0.5493, 0.04087, 0.6739, 0.03546, 0.695, 0.03668, 0.6731, 0.3211, 0.8295, 0.2991, 0.8389, 0.2978, 0.8344, 0.03658, 0.7172, 0.03546, 0.695, 0.04086, 0.7162, 0.3211, 0.8295, 0.2978, 0.8344, 0.2974, 0.8298, 0.04086, 0.7162, 0.03546, 0.695, 0.04476, 0.7146, 0.3211, 0.8295, 0.2974, 0.8298, 0.2978, 0.8253, 0.04476, 0.7146, 0.03546, 0.695, 0.0482, 0.7123, 0.3211, 0.8295, 0.2978, 0.8253, 0.2991, 0.8209, 0.0482, 0.7123, 0.03546, 0.695, 0.0511, 0.7094, 0.3211, 0.8295, 0.2991, 0.8209, 0.3011, 0.8168, 0.0511, 0.7094, 0.03546, 0.695, 0.0534, 0.7062, 0.3211, 0.8295, 0.3011, 0.8168, 0.3039, 0.8132, 0.0534, 0.7062, 0.03546, 0.695, 0.05506, 0.7026, 0.3211, 0.8295, 0.3039, 0.8132, 0.3073, 0.8101, 0.05506, 0.7026, 0.03546, 0.695, 0.05607, 0.6988, 0.1273, 0.7086, 0.1103, 0.7066, 0.111, 0.6945, 0.1282, 0.6944, 0.3211, 0.8295, 0.3073, 0.8101, 0.3113, 0.8077, 0.09311, 0.7044, 0.07519, 0.7019, 0.07566, 0.6948, 0.09371, 0.6947, 0.2927, 0.7913, 0.2769, 0.7738, 0.2871, 0.7651, 0.3003, 0.786, 0.05607, 0.6988, 0.03546, 0.695, 0.05637, 0.695, 0.2598, 0.758, 0.2415, 0.7442, 0.2535, 0.7282, 0.2715, 0.7456, 0.2224, 0.7325, 0.2024, 0.7232, 0.2109, 0.7018, 0.2332, 0.7134, 0.1822, 0.7167, 0.1628, 0.713, 0.1644, 0.6943, 0.187, 0.6943, 0.1446, 0.7107, 0.1273, 0.7086, 0.1282, 0.6944, 0.1457, 0.6943, 0.1103, 0.7066, 0.09311, 0.7044, 0.09371, 0.6947, 0.111, 0.6945, 0.3073, 0.8101, 0.2927, 0.7913, 0.3003, 0.786, 0.3113, 0.8077, 0.07519, 0.7019, 0.05607, 0.6988, 0.05637, 0.695, 0.07566, 0.6948, 0.2769, 0.7738, 0.2598, 0.758, 0.2715, 0.7456, 0.2871, 0.7651, 0.2415, 0.7442, 0.2224, 0.7325, 0.2332, 0.7134, 0.2535, 0.7282, 0.2024, 0.7232, 0.1822, 0.7167, 0.187, 0.6943, 0.2109, 0.7018, 0.1628, 0.713, 0.1446, 0.7107, 0.1457, 0.6943, 0.1644, 0.6943, 0.6161, 0.8244, 0.5108, 0.8551, 0.5211, 0.5394, 0.6541, 0.5758, 0.3897, 0.06327, 0.4219, 0.2324, 0.2473, 0.2969, 0.1765, 0.1303, 0.8046, 0.7966, 0.7306, 0.767, 0.7306, 0.6484, 0.8108, 0.6259, 0.593, 0.2326, 0.6153, 0.06355, 0.8379, 0.1391, 0.7525, 0.297, 0.8379, 0.1391, 0.9493, 0.2176, 0.8312, 0.3695, 0.7525, 0.297, 0.593, 0.2326, 0.4992, 0.2233, 0.5139, 0.05396, 0.6153, 0.06355, 0.5108, 0.8551, 0.3907, 0.8006, 0.3907, 0.5708, 0.5211, 0.5394, 0.05226, 0.1982, 0.1765, 0.1303, 0.2473, 0.2969, 0.1611, 0.3696, 0.4992, 0.2233, 0.4219, 0.2324, 0.3897, 0.06327, 0.5139, 0.05396, 0.869, 0.7828, 0.8046, 0.7966, 0.8108, 0.6259, 0.8924, 0.6539, 0.5756, 0.341, 0.5001, 0.3376, 0.4992, 0.2233, 0.593, 0.2326, 0.5756, 0.341, 0.593, 0.2326, 0.7525, 0.297, 0.677, 0.3863, 0.1611, 0.3696, 0.2473, 0.2969, 0.3215, 0.3908, 0.26, 0.4498, 0.7525, 0.297, 0.8312, 0.3695, 0.7329, 0.4423, 0.677, 0.3863, 0.4219, 0.2324, 0.4373, 0.3411, 0.3215, 0.3908, 0.2473, 0.2969, 0.5001, 0.3376, 0.4373, 0.3411, 0.4219, 0.2324, 0.4992, 0.2233])
me_014.materials.append(mat_l_thumb1)
me_014.use_remesh_preserve_volume = False
me_014.use_remesh_preserve_attributes = False
me_014.use_mirror_vertex_groups = False
me_014.update()

# ---- objects
ob_thumb1 = bpy.data.objects.new('thumb1球', me_014)

# ---- transforms, parenting, visibility, modifiers, constraints
ob_thumb1.location = (0.0, 0.0, 0.0)
ob_thumb1.rotation_euler = (3.142, 0.0, 0.0)
ob_thumb1.scale = (-0.1824, -0.1824, -0.1824)
ob_thumb1.lineart.crease_threshold = 0.0

# ---- collection membership
col_collection_1.objects.link(ob_thumb1)

# ---- scene / render settings (as saved in the file)
scene.frame_start = 1; scene.frame_end = 250; scene.frame_set(1)
scene.render.engine = 'BLENDER_EEVEE_NEXT'
scene.render.resolution_percentage = 50
scene.render.dither_intensity = 0.0
scene.cycles.use_denoising = False
scene.cycles.samples = 128
scene.cycles.sampling_pattern = 'TABULATED_SOBOL'
scene.cycles.use_adaptive_sampling = False
scene.cycles.use_light_tree = False
scene.cycles.blur_glossy = 0.0
scene.cycles.sample_clamp_indirect = 0.0
scene.view_settings.view_transform = 'Standard'
bpy.context.view_layer.update()

# ---- added for rendering (the .blend has no active camera and no usable light): camera, sun
cam_auto = bpy.data.cameras.new('AutoCamera')
cam_auto.lens = 50.0
cam_auto.sensor_width = 36.0
cam_auto.clip_end = 1000.0
ob_auto_camera = bpy.data.objects.new('AutoCamera', cam_auto)
scene.collection.objects.link(ob_auto_camera)
ob_auto_camera.location = (0.756845, -1.12001, 0.804833)
ob_auto_camera.rotation_euler = (1.09748, -7.21219e-08, 0.694738)
scene.camera = ob_auto_camera
light_auto_sun = bpy.data.lights.new('AutoSun', 'SUN')
light_auto_sun.energy = 3.0
light_auto_sun.angle = 0.0523599
ob_auto_sun = bpy.data.objects.new('AutoSun', light_auto_sun)
scene.collection.objects.link(ob_auto_sun)
ob_auto_sun.rotation_euler = (0.872665, 0.174533, 0.523599)
bpy.context.view_layer.update()
